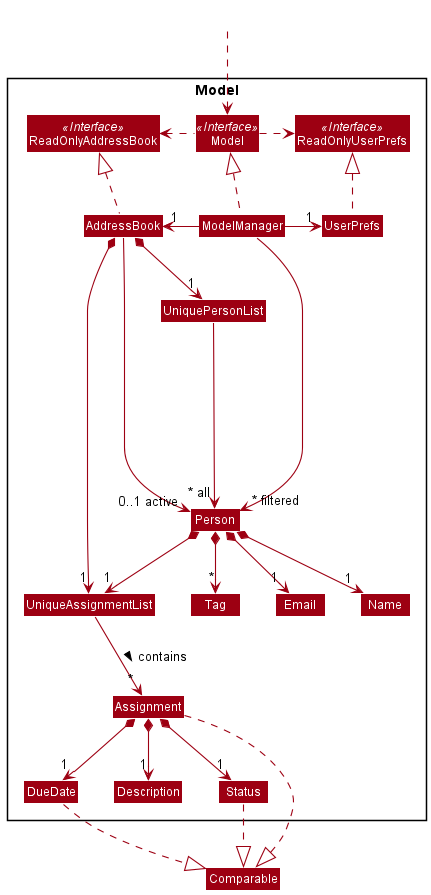

The diagram above was rendered by PlantUML. Its source (embedded in the PNG):
@startuml
!include style.puml
skinparam arrowThickness 1.1
skinparam arrowColor MODEL_COLOR
skinparam classBackgroundColor MODEL_COLOR

Package Model <<Rectangle>>{
Interface ReadOnlyAddressBook <<Interface>>
Interface ReadOnlyUserPrefs <<Interface>>
Interface Model <<Interface>>
Class AddressBook
Class ReadOnlyAddressBook
Class Model
Class ModelManager
Class UserPrefs
Class ReadOnlyUserPrefs


Class UniquePersonList
Class UniqueAssignmentList
Class Person
Class Email
Class Name
Class Tag
Class Assignment
Class Description
Class Status
Class DueDate
}

Class HiddenOutside #FFFFFF
HiddenOutside ..> Model

AddressBook .up.|> ReadOnlyAddressBook

ModelManager .up.|> Model
Model .right.> ReadOnlyUserPrefs
Model .left.> ReadOnlyAddressBook
ModelManager -left-> "1" AddressBook
ModelManager -right-> "1" UserPrefs
UserPrefs .up.|> ReadOnlyUserPrefs

AddressBook *--> "1" UniqueAssignmentList
UniqueAssignmentList --> "~* " Assignment: contains >
AddressBook *--> "1" UniquePersonList
UniquePersonList ----> "~* all" Person
AddressBook -> "0..1 active " Person

Person *--> "1" UniqueAssignmentList
Person *--> "1" Name
Person *--> "1 " Email
Person *--> "*" Tag

Assignment *-down-> "1" Description
Assignment *-down-> "1" Status
Assignment *-down-> "1" DueDate
Assignment .down.|> Comparable
Status .down.|> Comparable
DueDate .down.|> Comparable



ModelManager -->" ~* filtered" Person
@enduml